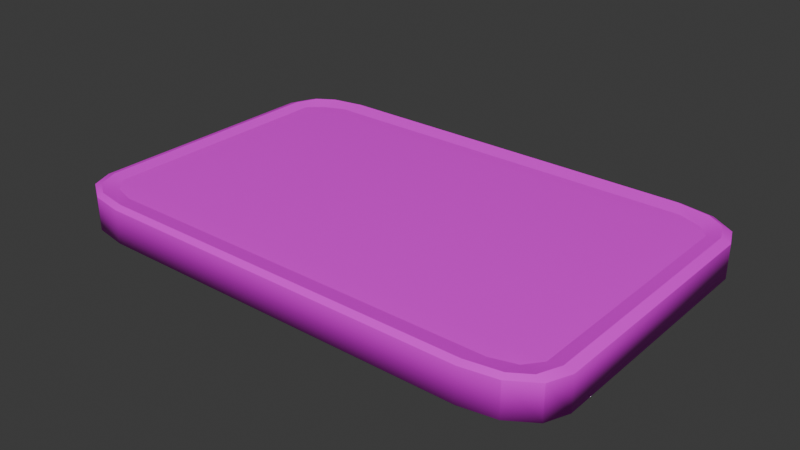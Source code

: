 # Source: ruisleip_.blend  (saved by Blender 5.0.119; exported with 4.5.12 LTS)
import bpy
from mathutils import Matrix  # noqa: F401  (used for matrix-valued properties, if any)

bpy.ops.wm.read_factory_settings(use_empty=True)
scene = bpy.context.scene
scene.name = 'Scene'

# ---- collections
col_collection = bpy.data.collections.new('Collection'); scene.collection.children.link(col_collection)

# ---- images (referenced by path relative to the original .blend; pixels are not part of the script)
import os
ASSET_DIR = os.environ.get("B2B_ASSET_DIR", "")  # directory of the original .blend (textures are referenced by path, not embedded)
HERE = os.path.dirname(os.path.abspath(__file__))  # packed textures are extracted next to this script under _unpacked/

def load_image(name, relpath, width, height, colorspace="sRGB"):
    """Load a texture the original file referenced (path relative to the .blend, or extracted next to this script)."""
    p = next((c for c in (os.path.join(HERE, relpath), os.path.join(ASSET_DIR, relpath)) if relpath and os.path.exists(c)), "")
    if p:
        img = bpy.data.images.load(p, check_existing=True)
        img.name = name
    else:  # same state as the original file: an image datablock whose file is absent (Cycles renders it pink)
        img = bpy.data.images.new(name, width, height)
        img.source = "FILE"
        img.filepath = "//" + (relpath or name)
    img.colorspace_settings.name = colorspace
    return img
img_texture_baked_rye_bread_116441_27664_jpg = load_image('texture-baked-rye-bread_116441-27664.jpg', 'texture-baked-rye-bread_116441-27664.jpg', 1024, 1024, 'sRGB')

# ---- materials (node trees are filled in below, after node groups)
mat_material = bpy.data.materials.new('Material')
mat_material.alpha_threshold = 0.0
mat_material.use_backface_culling_lightprobe_volume = False
mat_material.roughness = 0.5
mat_material.line_color = (0.0, 0.0, 0.0, 1.0)

# ---- node groups
ng_smooth_by_angle = bpy.data.node_groups.new('Smooth by Angle', 'GeometryNodeTree')
_s = ng_smooth_by_angle.interface.new_socket(name='Mesh', in_out='OUTPUT', socket_type='NodeSocketGeometry')
_s = ng_smooth_by_angle.interface.new_socket(name='Mesh', in_out='INPUT', socket_type='NodeSocketGeometry')
_s = ng_smooth_by_angle.interface.new_socket(name='Angle', in_out='INPUT', socket_type='NodeSocketFloat')
_s.subtype = 'ANGLE'
_s.default_value = 0.5236
_s.min_value = 0.0
_s.max_value = 3.142
_s.description = 'Maximum face angle for smooth edges'
_s = ng_smooth_by_angle.interface.new_socket(name='Ignore Sharpness', in_out='INPUT', socket_type='NodeSocketBool')
_s.force_non_field = True
ng_smooth_by_angle.is_modifier = True
_N = ng_smooth_by_angle.nodes; _L = ng_smooth_by_angle.links
n0 = _N.new('GeometryNodeSetShadeSmooth'); n0.name = 'Set Shade Smooth'; n0.location = (120, -80)
n0.domain = 'EDGE'
n1 = _N.new('GeometryNodeSetShadeSmooth'); n1.name = 'Set Shade Smooth.001'; n1.location = (300, -80)
n2 = _N.new('NodeGroupOutput'); n2.name = 'Group Output'; n2.location = (480, -80)
n3 = _N.new('GeometryNodeInputMeshEdgeAngle'); n3.name = 'Edge Angle'; n3.location = (-440, -240)
n4 = _N.new('NodeGroupInput'); n4.name = 'Group Input'; n4.location = (-80, -80)
n5 = _N.new('GeometryNodeInputEdgeSmooth'); n5.name = 'Is Edge Smooth'; n5.location = (-260, -120)
n6 = _N.new('GeometryNodeInputShadeSmooth'); n6.name = 'Is Shade Smooth'; n6.location = (-440, -397)
n7 = _N.new('FunctionNodeCompare'); n7.name = 'Compare'; n7.location = (-260, -260)
n7.operation = 'LESS_EQUAL'
n7.inputs[6].default_value = (0.0, 0.0, 0.0, 0.0)
n7.inputs[7].default_value = (0.0, 0.0, 0.0, 0.0)
n8 = _N.new('FunctionNodeBooleanMath'); n8.name = 'Boolean Math.001'; n8.location = (-80, -260)
n9 = _N.new('NodeGroupInput'); n9.name = 'Group Input.001'; n9.location = (-440, -329)
n10 = _N.new('NodeGroupInput'); n10.name = 'Group Input.002'; n10.location = (-259, -189)
n11 = _N.new('FunctionNodeBooleanMath'); n11.name = 'Boolean Math'; n11.location = (-80, -149)
n11.operation = 'OR'
n12 = _N.new('FunctionNodeBooleanMath'); n12.name = 'Boolean Math.002'; n12.location = (-260, -380)
n12.operation = 'OR'
n13 = _N.new('NodeGroupInput'); n13.name = 'Group Input.003'; n13.location = (-440, -460)
_L.new(n3.outputs[0], n7.inputs[0])
_L.new(n1.outputs[0], n2.inputs[0])
_L.new(n9.outputs[1], n7.inputs[1])
_L.new(n7.outputs[0], n8.inputs[0])
_L.new(n4.outputs[0], n0.inputs[0])
_L.new(n0.outputs[0], n1.inputs[0])
_L.new(n8.outputs[0], n0.inputs[2])
_L.new(n10.outputs[2], n11.inputs[1])
_L.new(n5.outputs[0], n11.inputs[0])
_L.new(n11.outputs[0], n0.inputs[1])
_L.new(n13.outputs[2], n12.inputs[1])
_L.new(n6.outputs[0], n12.inputs[0])
_L.new(n12.outputs[0], n8.inputs[1])
n2.is_active_output = True

# ---- material node trees
mat_material.use_nodes = True; mat_material.node_tree.nodes.clear()
_N = mat_material.node_tree.nodes; _L = mat_material.node_tree.links
n0 = _N.new('ShaderNodeOutputMaterial'); n0.name = 'Material Output'; n0.location = (200, 100)
n1 = _N.new('ShaderNodeBsdfPrincipled'); n1.name = 'Principled BSDF'; n1.location = (-200, 100)
n2 = _N.new('ShaderNodeTexImage'); n2.name = 'Image Texture'; n2.location = (-658, 107)
n2.image = img_texture_baked_rye_bread_116441_27664_jpg
n3 = _N.new('ShaderNodeMapping'); n3.name = 'Mapping'; n3.location = (-950, 110)
n3.inputs[3].default_value = (-1.7, -0.8, 0.8)
n4 = _N.new('ShaderNodeTexCoord'); n4.name = 'Texture Coordinate'; n4.location = (-1349, 63)
_L.new(n1.outputs[0], n0.inputs[0])
_L.new(n4.outputs[2], n3.inputs[0])
_L.new(n3.outputs[0], n2.inputs[0])
_L.new(n2.outputs[0], n1.inputs[0])
n0.is_active_output = True

# ---- world
world_world = bpy.data.worlds.new('World'); scene.world = world_world
world_world.use_nodes = True; world_world.node_tree.nodes.clear()
_N = world_world.node_tree.nodes; _L = world_world.node_tree.links
n0 = _N.new('ShaderNodeOutputWorld'); n0.name = 'World Output'; n0.location = (200, 100)
n1 = _N.new('ShaderNodeBackground'); n1.name = 'Background'; n1.location = (-200, 100)
n1.inputs[0].default_value = (0.05088, 0.05088, 0.05088, 1.0)
_L.new(n1.outputs[0], n0.inputs[0])
n0.is_active_output = True
world_world.color = (0.05088, 0.05088, 0.05088)
world_world.sun_shadow_jitter_overblur = 0.0

# ---- meshes
me_cube_002 = bpy.data.meshes.new('Cube.002')
me_cube_002.from_pydata([(-0.7351, -0.7351, -1.0), (-0.7351, -1.0, -0.7351), (-1.0, -0.7351, -0.7351), (-0.7351, -0.8674, -0.9646), (-0.8674, -0.7351, -0.9646), (-0.8618, -0.8618, -0.9302), (-0.8674, -0.9646, -0.7351), (-0.7351, -0.9646, -0.8674), (-0.8618, -0.9302, -0.8618), (-0.9646, -0.7351, -0.8674), (-0.9646, -0.8674, -0.7351), (-0.9302, -0.8618, -0.8618), (-0.7351, -1.0, 0.7351), (-1.0, -0.7351, 0.7351), (-0.8674, -0.9646, 0.7351), (-0.9646, -0.8674, 0.7351), (-0.7351, 0.7351, -1.0), (-1.0, 0.7351, -0.7351), (-0.7351, 1.0, -0.7351), (-0.8674, 0.7351, -0.9646), (-0.7351, 0.8674, -0.9646), (-0.8618, 0.8618, -0.9302), (-0.9646, 0.8674, -0.7351), (-0.9646, 0.7351, -0.8674), (-0.9302, 0.8618, -0.8618), (-0.7351, 0.9646, -0.8674), (-0.8674, 0.9646, -0.7351), (-0.8618, 0.9302, -0.8618), (-0.7351, 1.0, 0.7351), (-1.0, 0.7351, 0.7351), (-0.8674, 0.9646, 0.7351), (-0.9646, 0.8674, 0.7351), (0.7351, -0.7351, -1.0), (1.0, -0.7351, -0.7351), (0.7351, -1.0, -0.7351), (0.8674, -0.7351, -0.9646), (0.7351, -0.8674, -0.9646), (0.8618, -0.8618, -0.9302), (0.9646, -0.8674, -0.7351), (0.9646, -0.7351, -0.8674), (0.9302, -0.8618, -0.8618), (0.7351, -0.9646, -0.8674), (0.8674, -0.9646, -0.7351), (0.8618, -0.9302, -0.8618), (0.7351, -1.0, 0.7351), (1.0, -0.7351, 0.7351), (0.8674, -0.9646, 0.7351), (0.9646, -0.8674, 0.7351), (0.7351, 0.7351, -1.0), (0.7351, 1.0, -0.7351), (1.0, 0.7351, -0.7351), (0.7351, 0.8674, -0.9646), (0.8674, 0.7351, -0.9646), (0.8618, 0.8618, -0.9302), (0.8674, 0.9646, -0.7351), (0.7351, 0.9646, -0.8674), (0.8618, 0.9302, -0.8618), (0.9646, 0.7351, -0.8674), (0.9646, 0.8674, -0.7351), (0.9302, 0.8618, -0.8618), (1.0, 0.7351, 0.7351), (0.7351, 1.0, 0.7351), (0.9646, 0.8674, 0.7351), (0.8674, 0.9646, 0.7351), (0.7351, -0.9646, 0.8674), (0.8674, -0.9646, 0.7351), (0.8633, -0.8207, 0.7154), (0.9123, -0.7351, 0.7498), (0.7732, -0.8674, 0.7498), (1.0, -0.7351, 0.7351), (0.7351, -1.0, 0.7351), (0.7732, -0.7351, 0.7851), (-0.9302, 0.8618, 0.8618), (-0.9646, 0.8674, 0.7351), (-0.9646, 0.7351, 0.8674), (-0.8618, 0.9302, 0.8618), (-0.7351, 0.9646, 0.8674), (-0.8674, 0.9646, 0.7351), (-0.8633, 0.8207, 0.7154), (-0.9123, 0.7351, 0.7498), (-0.7732, 0.8674, 0.7498), (-1.0, 0.7351, 0.7351), (-0.7351, 1.0, 0.7351), (-0.7732, 0.7351, 0.7851), (-0.9302, -0.8618, 0.8618), (-0.9646, -0.7351, 0.8674), (-0.9646, -0.8674, 0.7351), (-0.8633, -0.8207, 0.7154), (-0.7732, -0.8674, 0.7498), (-0.9123, -0.7351, 0.7498), (-0.8618, -0.9302, 0.8618), (-0.8674, -0.9646, 0.7351), (-0.7351, -0.9646, 0.8674), (-1.0, -0.7351, 0.7351), (-0.7732, -0.7351, 0.7851), (-0.7351, -1.0, 0.7351), (0.8618, -0.9302, 0.8618), (0.9646, -0.7351, 0.8674), (0.9646, -0.8674, 0.7351), (0.9302, -0.8618, 0.8618), (0.7732, 0.7351, 0.7851), (1.0, 0.7351, 0.7351), (0.7351, 1.0, 0.7351), (0.9123, 0.7351, 0.7498), (0.7732, 0.8674, 0.7498), (0.8633, 0.8207, 0.7154), (0.9646, 0.8674, 0.7351), (0.9646, 0.7351, 0.8674), (0.9302, 0.8618, 0.8618), (0.7351, 0.9646, 0.8674), (0.8674, 0.9646, 0.7351), (0.8618, 0.9302, 0.8618)], [], [(0, 3, 5, 4), (3, 7, 8, 5), (1, 6, 8, 7), (6, 10, 11, 8), (2, 9, 11, 10), (9, 4, 5, 11), (5, 8, 11), (16, 19, 21, 20), (19, 23, 24, 21), (17, 22, 24, 23), (22, 26, 27, 24), (18, 25, 27, 26), (25, 20, 21, 27), (21, 24, 27), (32, 35, 37, 36), (35, 39, 40, 37), (33, 38, 40, 39), (38, 42, 43, 40), (34, 41, 43, 42), (41, 36, 37, 43), (37, 40, 43), (48, 51, 53, 52), (51, 55, 56, 53), (49, 54, 56, 55), (54, 58, 59, 56), (50, 57, 59, 58), (57, 52, 53, 59), (53, 56, 59), (16, 0, 4, 19), (19, 4, 9, 23), (23, 9, 2, 17), (1, 12, 14, 6), (6, 14, 15, 10), (10, 15, 13, 2), (28, 18, 26, 30), (30, 26, 22, 31), (31, 22, 17, 29), (48, 16, 20, 51), (51, 20, 25, 55), (55, 25, 18, 49), (60, 50, 58, 62), (62, 58, 54, 63), (63, 54, 49, 61), (32, 48, 52, 35), (35, 52, 57, 39), (39, 57, 50, 33), (44, 34, 42, 46), (46, 42, 38, 47), (47, 38, 33, 45), (0, 32, 36, 3), (3, 36, 41, 7), (7, 41, 34, 1), (16, 48, 32, 0), (2, 13, 29, 17), (34, 44, 12, 1), (18, 28, 61, 49), (50, 60, 45, 33), (100, 83, 94, 71), (64, 92, 95, 70), (68, 88, 92, 64), (71, 94, 88, 68), (107, 97, 69, 101), (103, 67, 97, 107), (100, 71, 67, 103), (76, 109, 102, 82), (80, 104, 109, 76), (83, 100, 104, 80), (85, 74, 81, 93), (89, 79, 74, 85), (94, 83, 79, 89), (105, 108, 111), (109, 104, 105, 111), (102, 109, 111, 110), (106, 110, 111, 108), (101, 106, 108, 107), (103, 107, 108, 105), (100, 103, 105, 104), (66, 96, 99), (97, 67, 66, 99), (69, 97, 99, 98), (65, 98, 99, 96), (70, 65, 96, 64), (68, 64, 96, 66), (71, 68, 66, 67), (78, 75, 72), (74, 79, 78, 72), (81, 74, 72, 73), (77, 73, 72, 75), (82, 77, 75, 76), (80, 76, 75, 78), (83, 80, 78, 79), (90, 87, 84), (86, 91, 90, 84), (93, 86, 84, 85), (89, 85, 84, 87), (94, 89, 87, 88), (92, 88, 87, 90), (95, 92, 90, 91)])
me_cube_002.polygons.foreach_set('use_smooth', [True] * 98)
_uv = me_cube_002.uv_layers.new(name='UVMap')
_uv.uv.foreach_set('vector', [0.1788, 0.06269, 0.1674, 0.06269, 0.1679, 0.02809, 0.1788, 0.02656, 0.1674, 0.06269, 0.1589, 0.06269, 0.1619, 0.02809, 0.1679, 0.02809, 0.7485, 0.03192, 0.7485, -2.008e-09, 0.7595, 0.004124, 0.76, 0.03466, 0.6332, 0.4912, 0.6325, 0.51, 0.6218, 0.5142, 0.6223, 0.501, 0.6323, 0.5424, 0.6211, 0.5452, 0.6218, 0.5142, 0.6325, 0.51, 0.1788, 3.229e-09, 0.1788, 0.02656, 0.1679, 0.02809, 0.1679, 0.00939, 0.1679, 0.02809, 0.1619, 0.02809, 0.1679, 0.00939, 0.3063, 0.06269, 0.3063, 0.02656, 0.3173, 0.02809, 0.3177, 0.06269, 0.3063, 0.02656, 0.3063, 2.391e-08, 0.3173, 0.00939, 0.3173, 0.02809, 0.6323, 0.9301, 0.6325, 0.9675, 0.6218, 0.9687, 0.6211, 0.9329, 0.6325, 0.9675, 0.6332, 1.0, 0.6223, 0.9917, 0.6218, 0.9687, 0.5988, 0.4548, 0.6106, 0.4548, 0.611, 0.4894, 0.5996, 0.491, 0.6106, 0.4548, 0.6211, 0.4548, 0.6184, 0.4894, 0.611, 0.4894, 0.6184, 0.4894, 0.6127, 0.5081, 0.611, 0.4894, 0.1788, 0.4642, 0.1788, 0.5004, 0.1679, 0.4988, 0.1674, 0.4642, 0.1788, 0.5004, 0.1788, 0.5269, 0.1679, 0.5175, 0.1679, 0.4988, 0.4451, 0.5337, 0.4448, 0.5014, 0.4555, 0.5056, 0.4563, 0.5365, 0.7485, 0.4874, 0.7485, 0.4544, 0.7595, 0.4556, 0.7595, 0.4788, 0.7485, 0.417, 0.76, 0.4198, 0.7595, 0.4556, 0.7485, 0.4544, 0.76, 0.4198, 0.7684, 0.4273, 0.7654, 0.4609, 0.7595, 0.4556, 0.7654, 0.4609, 0.7595, 0.4788, 0.7595, 0.4556, 0.3063, 0.4642, 0.3177, 0.4642, 0.3173, 0.4988, 0.3063, 0.5004, 0.6211, 0.0533, 0.6106, 0.0533, 0.611, 0.0187, 0.6184, 0.0187, 0.5988, 0.0533, 0.5996, 0.01717, 0.611, 0.0187, 0.6106, 0.0533, 0.4448, 0.9914, 0.4454, 0.9588, 0.4561, 0.9601, 0.4557, 0.983, 0.4456, 0.9214, 0.4568, 0.9242, 0.4561, 0.9601, 0.4454, 0.9588, 0.3063, 0.5269, 0.3063, 0.5004, 0.3173, 0.4988, 0.3173, 0.5175, 0.6184, 0.0187, 0.611, 0.0187, 0.6127, 8.508e-09, 0.3063, 0.06269, 0.1788, 0.06269, 0.1788, 0.02656, 0.3063, 0.02656, 0.3063, 0.02656, 0.1788, 0.02656, 0.1788, 3.229e-09, 0.3063, 2.391e-08, 0.6211, 0.9329, 0.6211, 0.5452, 0.6323, 0.5424, 0.6323, 0.9301, 0.7485, 0.03192, 0.6211, 0.03192, 0.6211, -2.269e-08, 0.7485, -2.008e-09, 0.6332, 0.4912, 0.7602, 0.4874, 0.7596, 0.5062, 0.6325, 0.51, 0.6325, 0.51, 0.7596, 0.5062, 0.7593, 0.5385, 0.6323, 0.5424, 0.4765, 0.4548, 0.5988, 0.4548, 0.5996, 0.491, 0.4774, 0.491, 0.7602, 0.9962, 0.6332, 1.0, 0.6325, 0.9675, 0.7596, 0.9636, 0.7596, 0.9636, 0.6325, 0.9675, 0.6323, 0.9301, 0.7593, 0.9262, 0.3063, 0.4642, 0.3063, 0.06269, 0.3177, 0.06269, 0.3177, 0.4642, 0.6211, 0.0533, 0.6211, 0.4548, 0.6106, 0.4548, 0.6106, 0.0533, 0.6106, 0.0533, 0.6106, 0.4548, 0.5988, 0.4548, 0.5988, 0.0533, 0.3186, 0.9184, 0.4456, 0.9214, 0.4454, 0.9588, 0.3184, 0.9558, 0.3184, 0.9558, 0.4454, 0.9588, 0.4448, 0.9914, 0.3177, 0.9884, 0.4774, 0.01717, 0.5996, 0.01717, 0.5988, 0.0533, 0.4765, 0.0533, 0.1788, 0.4642, 0.3063, 0.4642, 0.3063, 0.5004, 0.1788, 0.5004, 0.1788, 0.5004, 0.3063, 0.5004, 0.3063, 0.5269, 0.1788, 0.5269, 0.4563, 0.5365, 0.4568, 0.9242, 0.4456, 0.9214, 0.4451, 0.5337, 0.6211, 0.417, 0.7485, 0.417, 0.7485, 0.4544, 0.6211, 0.4544, 0.6211, 0.4544, 0.7485, 0.4544, 0.7485, 0.4874, 0.6211, 0.4874, 0.3177, 0.4983, 0.4448, 0.5014, 0.4451, 0.5337, 0.318, 0.5307, 0.1788, 0.06269, 0.1788, 0.4642, 0.1674, 0.4642, 0.1674, 0.06269, 0.1674, 0.06269, 0.1674, 0.4642, 0.1589, 0.4642, 0.1589, 0.06269, 0.76, 0.03466, 0.76, 0.4198, 0.7485, 0.417, 0.7485, 0.03192, 0.3063, 0.06269, 0.3063, 0.4642, 0.1788, 0.4642, 0.1788, 0.06269, 0.6323, 0.5424, 0.7593, 0.5385, 0.7593, 0.9262, 0.6323, 0.9301, 0.7485, 0.417, 0.6211, 0.417, 0.6211, 0.03192, 0.7485, 0.03192, 0.5988, 0.4548, 0.4765, 0.4548, 0.4765, 0.0533, 0.5988, 0.0533, 0.4456, 0.9214, 0.3186, 0.9184, 0.318, 0.5307, 0.4451, 0.5337, 0.4651, 0.03801, 0.4651, 0.4603, 0.3376, 0.4603, 0.3376, 0.03801, 0.808, 0.9098, 0.808, 0.5247, 0.8194, 0.5219, 0.8194, 0.9071, 0.3262, 0.03801, 0.3262, 0.4603, 0.3177, 0.4499, 0.3177, 0.04841, 0.3376, 0.03801, 0.3376, 0.4603, 0.3262, 0.4603, 0.3262, 0.03801, 0.8082, 0.4223, 0.808, 0.03457, 0.8196, 0.03238, 0.8198, 0.4201, 0.7717, 0.443, 0.7717, 0.05535, 0.7822, 0.05875, 0.7822, 0.4464, 0.4651, 0.03801, 0.3376, 0.03801, 0.3376, 1.272e-08, 0.4651, 3.339e-08, 0.7684, 0.9283, 0.7684, 0.5268, 0.7786, 0.5268, 0.7786, 0.9283, 0.7924, 0.519, 0.7924, 0.9241, 0.7822, 0.9216, 0.7822, 0.5365, 0.4651, 0.4603, 0.4651, 0.03801, 0.4765, 0.03801, 0.4765, 0.4603, 0.8077, 0.05329, 0.8077, 0.441, 0.7961, 0.4388, 0.7961, 0.05112, 0.7928, 0.05535, 0.7928, 0.443, 0.7822, 0.4464, 0.7822, 0.05875, 0.3376, 0.4603, 0.4651, 0.4603, 0.4651, 0.4983, 0.3376, 0.4983, 0.7684, 0.4622, 0.7815, 0.4774, 0.7811, 0.4906, 0.7822, 0.9216, 0.7924, 0.9241, 0.7954, 0.9441, 0.7827, 0.9521, 0.7786, 0.5268, 0.7684, 0.5268, 0.7697, 0.4922, 0.7794, 0.4906, 0.8196, 0.4575, 0.819, 0.49, 0.808, 0.481, 0.8084, 0.4581, 0.8198, 0.4201, 0.8196, 0.4575, 0.8084, 0.4581, 0.8082, 0.4223, 0.7717, 0.443, 0.7822, 0.4464, 0.7815, 0.4774, 0.7684, 0.4622, 0.4651, 0.03801, 0.4651, 3.339e-08, 0.4725, 0.0134, 0.4765, 0.03801, 0.7684, 0.02937, 0.7811, 2.8e-08, 0.7815, 0.02291, 0.7822, 0.05875, 0.7717, 0.05535, 0.7684, 0.02937, 0.7815, 0.02291, 0.8196, 0.03238, 0.808, 0.03457, 0.8082, 0.003612, 0.8194, -1.062e-08, 0.8194, 0.9444, 0.8194, 0.9774, 0.8085, 0.9689, 0.8085, 0.9456, 0.8194, 0.9071, 0.8194, 0.9444, 0.8085, 0.9456, 0.808, 0.9098, 0.3262, 0.03801, 0.3177, 0.04841, 0.3207, 0.01381, 0.3302, 0.0134, 0.3376, 0.03801, 0.3262, 0.03801, 0.3302, 0.0134, 0.3376, 1.272e-08, 0.7954, 0.4918, 0.7827, 0.5007, 0.7827, 0.4774, 0.7822, 0.4464, 0.7928, 0.443, 0.7961, 0.4622, 0.783, 0.4774, 0.7961, 0.4388, 0.8077, 0.441, 0.8075, 0.4768, 0.7963, 0.4762, 0.797, 0.5088, 0.7963, 0.4762, 0.8075, 0.4768, 0.808, 0.4998, 0.7786, 0.9283, 0.7794, 0.9644, 0.7697, 0.9629, 0.7684, 0.9283, 0.7924, 0.519, 0.7822, 0.5365, 0.7827, 0.5007, 0.7954, 0.4918, 0.4651, 0.4603, 0.4765, 0.4603, 0.4725, 0.4849, 0.4651, 0.4983, 0.7834, 6.342e-09, 0.7961, 0.02937, 0.783, 0.02291, 0.7963, 0.01874, 0.797, 2.187e-08, 0.808, 0.009135, 0.8075, 0.02233, 0.7961, 0.05112, 0.7963, 0.01874, 0.8075, 0.02233, 0.8077, 0.05329, 0.7928, 0.05535, 0.7822, 0.05875, 0.783, 0.02291, 0.7961, 0.02937, 0.3376, 0.4603, 0.3376, 0.4983, 0.3302, 0.4849, 0.3262, 0.4603, 0.3177, 0.4499, 0.3262, 0.4603, 0.3302, 0.4849, 0.3207, 0.4845, 0.8194, 0.5219, 0.808, 0.5247, 0.8085, 0.4941, 0.8194, 0.49])
me_cube_002.materials.append(mat_material)
me_cube_002.update()

# ---- objects
ob_cube = bpy.data.objects.new('Cube', me_cube_002)

# ---- transforms, parenting, visibility, modifiers, constraints
ob_cube.location = (0.0, 0.0, 2.489)
ob_cube.scale = (2.125, 1.375, 0.1875)
_m = ob_cube.modifiers.new('Smooth by Angle', 'NODES')
_m.node_group = ng_smooth_by_angle
_m.use_pin_to_last = True
_m.show_group_selector = False

# ---- collection membership
col_collection.objects.link(ob_cube)

# ---- scene / render settings (as saved in the file)
scene.frame_start = 1; scene.frame_end = 250; scene.frame_set(1)
scene.render.engine = 'BLENDER_EEVEE_NEXT'
scene.render.bake_bias = 0.0
scene.render.bake_samples = 0
scene.cycles.sampling_pattern = 'TABULATED_SOBOL'
scene.eevee.use_volume_custom_range = False
bpy.context.view_layer.update()

# ---- added for rendering (the .blend has no active camera and no usable light): camera, sun
cam_auto = bpy.data.cameras.new('AutoCamera')
cam_auto.lens = 50.0
cam_auto.sensor_width = 36.0
cam_auto.clip_end = 1000.0
ob_auto_camera = bpy.data.objects.new('AutoCamera', cam_auto)
scene.collection.objects.link(ob_auto_camera)
ob_auto_camera.location = (4.69521, -5.63426, 6.23233)
ob_auto_camera.rotation_euler = (1.09748, -7.21219e-08, 0.694738)
scene.camera = ob_auto_camera
light_auto_sun = bpy.data.lights.new('AutoSun', 'SUN')
light_auto_sun.energy = 3.0
light_auto_sun.angle = 0.0523599
ob_auto_sun = bpy.data.objects.new('AutoSun', light_auto_sun)
scene.collection.objects.link(ob_auto_sun)
ob_auto_sun.rotation_euler = (0.872665, 0.174533, 0.523599)
bpy.context.view_layer.update()
